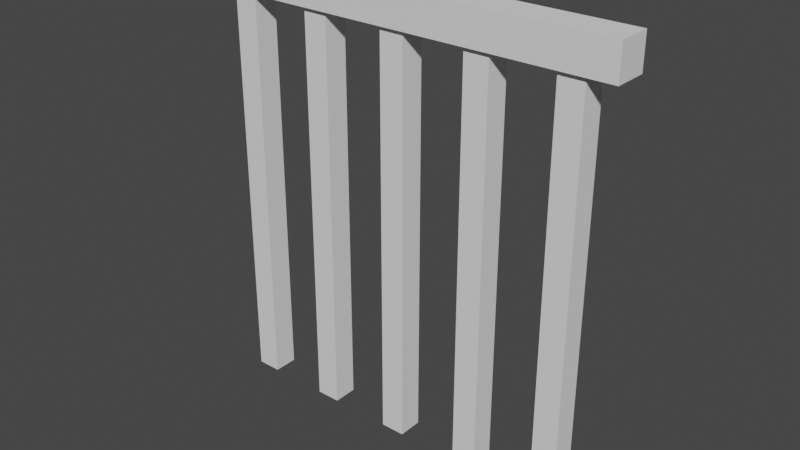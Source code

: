 # Source: Fence.blend  (saved by Blender 3.2.14; exported with 4.5.12 LTS)
import bpy
from mathutils import Matrix  # noqa: F401  (used for matrix-valued properties, if any)

bpy.ops.wm.read_factory_settings(use_empty=True)
scene = bpy.context.scene
scene.name = 'Scene'

# ---- collections
col_collection = bpy.data.collections.new('Collection'); scene.collection.children.link(col_collection)

# ---- world
world_world = bpy.data.worlds.new('World'); scene.world = world_world
world_world.use_nodes = True; world_world.node_tree.nodes.clear()
_N = world_world.node_tree.nodes; _L = world_world.node_tree.links
n0 = _N.new('ShaderNodeOutputWorld'); n0.name = 'World Output'; n0.location = (300, 300)
n1 = _N.new('ShaderNodeBackground'); n1.name = 'Background'; n1.location = (10, 300)
n1.inputs[0].default_value = (0.05088, 0.05088, 0.05088, 1.0)
_L.new(n1.outputs[0], n0.inputs[0])
n0.is_active_output = True
world_world.color = (0.05088, 0.05088, 0.05088)
world_world.use_sun_shadow = False
world_world.sun_shadow_jitter_overblur = 0.0

# ---- meshes
me_cube = bpy.data.meshes.new('Cube')
me_cube.from_pydata([(1.957, 1.0, 25.95), (0.2146, 0.7242, 0.0), (0.09978, 0.7242, 0.0), (1.957, 1.0, 23.95), (1.957, -1.0, 25.95), (0.2146, -0.7242, 0.0), (1.957, -1.0, 23.95), (0.09978, -0.7242, 0.0), (-0.04263, 1.0, 25.95), (-0.04263, 1.0, 23.95), (-0.04263, -1.0, 25.95), (-0.04263, -1.0, 23.95), (0.6163, 0.7242, 0.0), (0.5016, 0.7242, 0.0), (0.6163, -0.7242, 0.0), (0.5016, -0.7242, 0.0), (1.018, 0.7242, 0.0), (0.9033, 0.7242, 0.0), (1.018, -0.7242, 0.0), (0.9033, -0.7242, 0.0), (1.42, 0.7242, 0.0), (1.305, 0.7242, 0.0), (1.42, -0.7242, 0.0), (1.305, -0.7242, 0.0), (1.822, 0.7242, 0.0), (1.707, 0.7242, 0.0), (1.822, -0.7242, 0.0), (1.707, -0.7242, 0.0), (0.6163, 0.7242, 23.95), (0.5016, 0.7242, 23.95), (1.018, 0.7242, 23.95), (0.9033, 0.7242, 23.95), (1.305, 0.7242, 23.95), (1.42, 0.7242, 23.95), (1.822, 0.7242, 23.95), (1.822, -0.7242, 23.95), (1.707, 0.7242, 23.95), (1.707, -0.7242, 23.95), (0.09978, 0.7242, 23.95), (0.09978, -0.7242, 23.95), (0.2146, -0.7242, 23.95), (0.5016, -0.7242, 23.95), (0.6163, -0.7242, 23.95), (0.2146, 0.7242, 23.95), (1.018, -0.7242, 23.95), (0.9033, -0.7242, 23.95), (1.42, -0.7242, 23.95), (1.305, -0.7242, 23.95)], [], [(0, 8, 10, 4), (6, 4, 10, 11), (11, 10, 8, 9), (37, 46, 33, 36), (31, 45, 42, 28), (3, 0, 4, 6), (9, 8, 0, 3), (40, 5, 1, 43), (7, 5, 40, 39), (2, 7, 39, 38), (2, 1, 5, 7), (1, 2, 38, 43), (42, 14, 12, 28), (15, 14, 42, 41), (13, 15, 41, 29), (13, 12, 14, 15), (12, 13, 29, 28), (44, 18, 16, 30), (19, 18, 44, 45), (17, 19, 45, 31), (17, 16, 18, 19), (16, 17, 31, 30), (46, 22, 20, 33), (23, 22, 46, 47), (21, 23, 47, 32), (21, 20, 22, 23), (20, 21, 32, 33), (35, 26, 24, 34), (27, 26, 35, 37), (25, 27, 37, 36), (25, 24, 26, 27), (24, 25, 36, 34), (39, 11, 9, 38), (44, 30, 32, 47), (43, 29, 41, 40), (34, 3, 6, 35), (35, 6, 11, 39, 40, 41, 42, 45, 44, 47, 46, 37), (30, 31, 28, 29, 43, 38, 9, 3, 34, 36, 33, 32)])
_uv = me_cube.uv_layers.new(name='UVMap')
_uv.uv.foreach_set('vector', [0.625, 0.5, 0.875, 0.5, 0.875, 0.75, 0.625, 0.75, 0.375, 0.75, 0.625, 0.75, 0.625, 1.0, 0.375, 1.0, 0.375, 0.0, 0.625, 0.0, 0.625, 0.25, 0.375, 0.25, 0.3437, 0.7155, 0.3078, 0.7155, 0.3078, 0.5345, 0.3437, 0.5345, 0.2432, 0.5345, 0.2432, 0.7155, 0.2074, 0.7155, 0.2074, 0.5345, 0.375, 0.5, 0.625, 0.5, 0.625, 0.75, 0.375, 0.75, 0.375, 0.25, 0.625, 0.25, 0.625, 0.5, 0.375, 0.5, 0.8622, 0.75, 0.625, 0.75, 0.625, 0.5, 0.8622, 0.5, 0.375, 0.75, 0.625, 0.75, 0.625, 0.9872, 0.375, 0.9872, 0.375, 0.5, 0.375, 0.75, 0.1378, 0.75, 0.1378, 0.5, 0.375, 0.5, 0.625, 0.5, 0.625, 0.75, 0.375, 0.75, 0.625, 0.5, 0.375, 0.5, 0.375, 0.2628, 0.625, 0.2628, 0.8622, 0.75, 0.625, 0.75, 0.625, 0.5, 0.8622, 0.5, 0.375, 0.75, 0.625, 0.75, 0.625, 0.9872, 0.375, 0.9872, 0.375, 0.5, 0.375, 0.75, 0.1378, 0.75, 0.1378, 0.5, 0.375, 0.5, 0.625, 0.5, 0.625, 0.75, 0.375, 0.75, 0.625, 0.5, 0.375, 0.5, 0.375, 0.2628, 0.625, 0.2628, 0.8622, 0.75, 0.625, 0.75, 0.625, 0.5, 0.8622, 0.5, 0.375, 0.75, 0.625, 0.75, 0.625, 0.9872, 0.375, 0.9872, 0.375, 0.5, 0.375, 0.75, 0.1378, 0.75, 0.1378, 0.5, 0.375, 0.5, 0.625, 0.5, 0.625, 0.75, 0.375, 0.75, 0.625, 0.5, 0.375, 0.5, 0.375, 0.2628, 0.625, 0.2628, 0.8622, 0.75, 0.625, 0.75, 0.625, 0.5, 0.8622, 0.5, 0.375, 0.75, 0.625, 0.75, 0.625, 0.9872, 0.375, 0.9872, 0.375, 0.5, 0.375, 0.75, 0.1378, 0.75, 0.1378, 0.5, 0.375, 0.5, 0.625, 0.5, 0.625, 0.75, 0.375, 0.75, 0.625, 0.5, 0.375, 0.5, 0.375, 0.2628, 0.625, 0.2628, 0.8622, 0.75, 0.625, 0.75, 0.625, 0.5, 0.8622, 0.5, 0.375, 0.75, 0.625, 0.75, 0.625, 0.9872, 0.375, 0.9872, 0.375, 0.5, 0.375, 0.75, 0.1378, 0.75, 0.1378, 0.5, 0.375, 0.5, 0.625, 0.5, 0.625, 0.75, 0.375, 0.75, 0.625, 0.5, 0.375, 0.5, 0.375, 0.2628, 0.625, 0.2628, 0.1428, 0.7155, 0.125, 0.75, 0.125, 0.5, 0.1428, 0.5345, 0.2576, 0.7155, 0.2576, 0.5345, 0.2935, 0.5345, 0.2935, 0.7155, 0.1572, 0.5345, 0.193, 0.5345, 0.193, 0.7155, 0.1572, 0.7155, 0.358, 0.5345, 0.375, 0.5, 0.375, 0.75, 0.358, 0.7155, 0.358, 0.7155, 0.375, 0.75, 0.125, 0.75, 0.1428, 0.7155, 0.1572, 0.7155, 0.193, 0.7155, 0.2074, 0.7155, 0.2432, 0.7155, 0.2576, 0.7155, 0.2935, 0.7155, 0.3078, 0.7155, 0.3437, 0.7155, 0.2576, 0.5345, 0.2432, 0.5345, 0.2074, 0.5345, 0.193, 0.5345, 0.1572, 0.5345, 0.1428, 0.5345, 0.125, 0.5, 0.375, 0.5, 0.358, 0.5345, 0.3437, 0.5345, 0.3078, 0.5345, 0.2935, 0.5345])
me_cube.materials.append(None)
me_cube.use_remesh_preserve_volume = False
me_cube.use_remesh_preserve_attributes = False
me_cube.use_mirror_vertex_groups = False
me_cube.update()
me_cube_001 = bpy.data.meshes.new('Cube.001')
me_cube_001.from_pydata([(0.0574, 1.0, -17.42), (-0.0574, 1.0, -17.42), (0.0574, -1.0, -17.42), (-0.0574, -1.0, -17.42), (0.0574, 1.0, 17.42), (-0.0574, 1.0, 17.42), (0.0574, -1.0, 17.42), (-0.0574, -1.0, 17.42), (0.4592, 1.0, -17.42), (0.3444, 1.0, -17.42), (0.4592, -1.0, -17.42), (0.3444, -1.0, -17.42), (0.4592, 1.0, 17.42), (0.3444, 1.0, 17.42), (0.4592, -1.0, 17.42), (0.3444, -1.0, 17.42), (0.8609, 1.0, -17.42), (0.7462, 1.0, -17.42), (0.8609, -1.0, -17.42), (0.7462, -1.0, -17.42), (0.8609, 1.0, 17.42), (0.7462, 1.0, 17.42), (0.8609, -1.0, 17.42), (0.7462, -1.0, 17.42), (1.263, 1.0, -17.42), (1.148, 1.0, -17.42), (1.263, -1.0, -17.42), (1.148, -1.0, -17.42), (1.263, 1.0, 17.42), (1.148, 1.0, 17.42), (1.263, -1.0, 17.42), (1.148, -1.0, 17.42), (1.664, 1.0, -17.42), (1.55, 1.0, -17.42), (1.664, -1.0, -17.42), (1.55, -1.0, -17.42), (1.664, 1.0, 17.42), (1.55, 1.0, 17.42), (1.664, -1.0, 17.42), (1.55, -1.0, 17.42)], [], [(0, 4, 6, 2), (3, 2, 6, 7), (7, 6, 4, 5), (5, 1, 3, 7), (1, 0, 2, 3), (5, 4, 0, 1), (8, 12, 14, 10), (11, 10, 14, 15), (15, 14, 12, 13), (13, 9, 11, 15), (9, 8, 10, 11), (13, 12, 8, 9), (16, 20, 22, 18), (19, 18, 22, 23), (23, 22, 20, 21), (21, 17, 19, 23), (17, 16, 18, 19), (21, 20, 16, 17), (24, 28, 30, 26), (27, 26, 30, 31), (31, 30, 28, 29), (29, 25, 27, 31), (25, 24, 26, 27), (29, 28, 24, 25), (32, 36, 38, 34), (35, 34, 38, 39), (39, 38, 36, 37), (37, 33, 35, 39), (33, 32, 34, 35), (37, 36, 32, 33)])
_uv = me_cube_001.uv_layers.new(name='UVMap')
_uv.uv.foreach_set('vector', [0.625, 0.5, 0.875, 0.5, 0.875, 0.75, 0.625, 0.75, 0.375, 0.75, 0.625, 0.75, 0.625, 1.0, 0.375, 1.0, 0.375, 0.0, 0.625, 0.0, 0.625, 0.25, 0.375, 0.25, 0.125, 0.5, 0.375, 0.5, 0.375, 0.75, 0.125, 0.75, 0.375, 0.5, 0.625, 0.5, 0.625, 0.75, 0.375, 0.75, 0.375, 0.25, 0.625, 0.25, 0.625, 0.5, 0.375, 0.5, 0.625, 0.5, 0.875, 0.5, 0.875, 0.75, 0.625, 0.75, 0.375, 0.75, 0.625, 0.75, 0.625, 1.0, 0.375, 1.0, 0.375, 0.0, 0.625, 0.0, 0.625, 0.25, 0.375, 0.25, 0.125, 0.5, 0.375, 0.5, 0.375, 0.75, 0.125, 0.75, 0.375, 0.5, 0.625, 0.5, 0.625, 0.75, 0.375, 0.75, 0.375, 0.25, 0.625, 0.25, 0.625, 0.5, 0.375, 0.5, 0.625, 0.5, 0.875, 0.5, 0.875, 0.75, 0.625, 0.75, 0.375, 0.75, 0.625, 0.75, 0.625, 1.0, 0.375, 1.0, 0.375, 0.0, 0.625, 0.0, 0.625, 0.25, 0.375, 0.25, 0.125, 0.5, 0.375, 0.5, 0.375, 0.75, 0.125, 0.75, 0.375, 0.5, 0.625, 0.5, 0.625, 0.75, 0.375, 0.75, 0.375, 0.25, 0.625, 0.25, 0.625, 0.5, 0.375, 0.5, 0.625, 0.5, 0.875, 0.5, 0.875, 0.75, 0.625, 0.75, 0.375, 0.75, 0.625, 0.75, 0.625, 1.0, 0.375, 1.0, 0.375, 0.0, 0.625, 0.0, 0.625, 0.25, 0.375, 0.25, 0.125, 0.5, 0.375, 0.5, 0.375, 0.75, 0.125, 0.75, 0.375, 0.5, 0.625, 0.5, 0.625, 0.75, 0.375, 0.75, 0.375, 0.25, 0.625, 0.25, 0.625, 0.5, 0.375, 0.5, 0.625, 0.5, 0.875, 0.5, 0.875, 0.75, 0.625, 0.75, 0.375, 0.75, 0.625, 0.75, 0.625, 1.0, 0.375, 1.0, 0.375, 0.0, 0.625, 0.0, 0.625, 0.25, 0.375, 0.25, 0.125, 0.5, 0.375, 0.5, 0.375, 0.75, 0.125, 0.75, 0.375, 0.5, 0.625, 0.5, 0.625, 0.75, 0.375, 0.75, 0.375, 0.25, 0.625, 0.25, 0.625, 0.5, 0.375, 0.5])
me_cube_001.materials.append(None)
me_cube_001.use_remesh_preserve_volume = False
me_cube_001.use_remesh_preserve_attributes = False
me_cube_001.use_mirror_vertex_groups = False
me_cube_001.update()

# ---- objects
ob_cube = bpy.data.objects.new('Cube', me_cube)
ob_cube_001 = bpy.data.objects.new('Cube.001', me_cube_001)

# ---- transforms, parenting, visibility, modifiers, constraints
ob_cube.location = (-0.9569, 0.0, -1.012)
ob_cube.scale = (0.9995, 0.07921, 0.07921)
ob_cube.lock_rotations_4d = False
ob_cube.empty_display_type = 'ARROWS'
ob_cube.lineart.crease_threshold = 0.0
ob_cube_001.location = (-0.7998, 0.0, -0.01277)
ob_cube_001.scale = (0.9995, 0.05737, 0.05737)
ob_cube_001.lock_rotations_4d = False
ob_cube_001.empty_display_type = 'ARROWS'
ob_cube_001.lineart.crease_threshold = 0.0

# ---- collection membership
col_collection.objects.link(ob_cube)
col_collection.objects.link(ob_cube_001)

# ---- scene / render settings (as saved in the file)
scene.frame_start = 1; scene.frame_end = 250; scene.frame_set(1)
scene.render.engine = 'BLENDER_EEVEE_NEXT'
scene.cycles.sampling_pattern = 'TABULATED_SOBOL'
scene.cycles.use_light_tree = False
scene.view_settings.view_transform = 'Filmic'
bpy.context.view_layer.update()

# ---- added for rendering (the .blend has no active camera and no usable light): camera, sun
cam_auto = bpy.data.cameras.new('AutoCamera')
cam_auto.lens = 50.0
cam_auto.sensor_width = 36.0
cam_auto.clip_end = 1000.0
ob_auto_camera = bpy.data.objects.new('AutoCamera', cam_auto)
scene.collection.objects.link(ob_auto_camera)
ob_auto_camera.location = (2.65692, -3.1883, 2.141)
ob_auto_camera.rotation_euler = (1.09748, -7.21219e-08, 0.694738)
scene.camera = ob_auto_camera
light_auto_sun = bpy.data.lights.new('AutoSun', 'SUN')
light_auto_sun.energy = 3.0
light_auto_sun.angle = 0.0523599
ob_auto_sun = bpy.data.objects.new('AutoSun', light_auto_sun)
scene.collection.objects.link(ob_auto_sun)
ob_auto_sun.rotation_euler = (0.872665, 0.174533, 0.523599)
bpy.context.view_layer.update()
